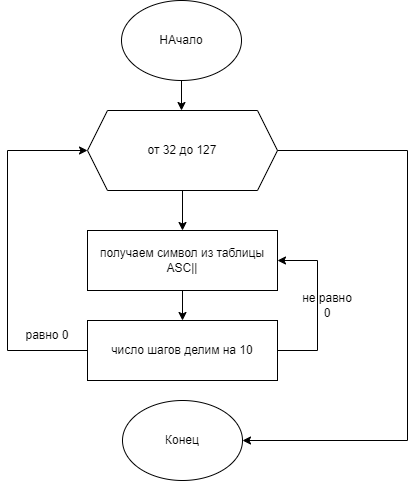

The diagram above was exported from draw.io. Its source (the exported page's mxGraphModel, read from the mxfile embedded in the PNG):
<mxGraphModel dx="1102" dy="557" grid="1" gridSize="10" guides="1" tooltips="1" connect="1" arrows="1" fold="1" page="1" pageScale="1" pageWidth="827" pageHeight="1169" math="0" shadow="0">
  <root>
    <mxCell id="Wq1-3NBEuv59kP1czNkN-0" />
    <mxCell id="Wq1-3NBEuv59kP1czNkN-1" parent="Wq1-3NBEuv59kP1czNkN-0" />
    <mxCell id="Wq1-3NBEuv59kP1czNkN-2" value="НАчало" style="ellipse;whiteSpace=wrap;html=1;" vertex="1" parent="Wq1-3NBEuv59kP1czNkN-1">
      <mxGeometry x="354" y="50" width="120" height="80" as="geometry" />
    </mxCell>
    <mxCell id="Wq1-3NBEuv59kP1czNkN-3" value="" style="endArrow=classic;html=1;rounded=0;exitX=0.5;exitY=1;exitDx=0;exitDy=0;" edge="1" parent="Wq1-3NBEuv59kP1czNkN-1" source="Wq1-3NBEuv59kP1czNkN-2">
      <mxGeometry width="50" height="50" relative="1" as="geometry">
        <mxPoint x="390" y="230" as="sourcePoint" />
        <mxPoint x="414" y="160" as="targetPoint" />
      </mxGeometry>
    </mxCell>
    <mxCell id="Wq1-3NBEuv59kP1czNkN-4" value="от 32 до 127" style="shape=hexagon;perimeter=hexagonPerimeter2;whiteSpace=wrap;html=1;fixedSize=1;" vertex="1" parent="Wq1-3NBEuv59kP1czNkN-1">
      <mxGeometry x="320" y="160" width="190" height="80" as="geometry" />
    </mxCell>
    <mxCell id="PLxsCf1mhhZRbILrHBl2-0" value="" style="endArrow=classic;html=1;rounded=0;exitX=0.5;exitY=1;exitDx=0;exitDy=0;" edge="1" parent="Wq1-3NBEuv59kP1czNkN-1" source="Wq1-3NBEuv59kP1czNkN-4">
      <mxGeometry width="50" height="50" relative="1" as="geometry">
        <mxPoint x="390" y="330" as="sourcePoint" />
        <mxPoint x="415" y="280" as="targetPoint" />
      </mxGeometry>
    </mxCell>
    <mxCell id="PLxsCf1mhhZRbILrHBl2-1" value="получаем символ из таблицы ASC||" style="rounded=0;whiteSpace=wrap;html=1;" vertex="1" parent="Wq1-3NBEuv59kP1czNkN-1">
      <mxGeometry x="320" y="280" width="190" height="60" as="geometry" />
    </mxCell>
    <mxCell id="PLxsCf1mhhZRbILrHBl2-3" value="число шагов делим на 10" style="rounded=0;whiteSpace=wrap;html=1;" vertex="1" parent="Wq1-3NBEuv59kP1czNkN-1">
      <mxGeometry x="320" y="370" width="190" height="60" as="geometry" />
    </mxCell>
    <mxCell id="PLxsCf1mhhZRbILrHBl2-4" value="" style="endArrow=classic;html=1;rounded=0;exitX=0.5;exitY=1;exitDx=0;exitDy=0;entryX=0.5;entryY=0;entryDx=0;entryDy=0;" edge="1" parent="Wq1-3NBEuv59kP1czNkN-1" source="PLxsCf1mhhZRbILrHBl2-1" target="PLxsCf1mhhZRbILrHBl2-3">
      <mxGeometry width="50" height="50" relative="1" as="geometry">
        <mxPoint x="390" y="420" as="sourcePoint" />
        <mxPoint x="440" y="370" as="targetPoint" />
      </mxGeometry>
    </mxCell>
    <mxCell id="PLxsCf1mhhZRbILrHBl2-6" value="" style="endArrow=none;html=1;rounded=0;exitX=0;exitY=0.5;exitDx=0;exitDy=0;" edge="1" parent="Wq1-3NBEuv59kP1czNkN-1" source="PLxsCf1mhhZRbILrHBl2-3">
      <mxGeometry width="50" height="50" relative="1" as="geometry">
        <mxPoint x="390" y="420" as="sourcePoint" />
        <mxPoint x="240" y="400" as="targetPoint" />
      </mxGeometry>
    </mxCell>
    <mxCell id="PLxsCf1mhhZRbILrHBl2-7" value="" style="endArrow=classic;html=1;rounded=0;entryX=0;entryY=0.5;entryDx=0;entryDy=0;" edge="1" parent="Wq1-3NBEuv59kP1czNkN-1" target="Wq1-3NBEuv59kP1czNkN-4">
      <mxGeometry width="50" height="50" relative="1" as="geometry">
        <mxPoint x="240" y="400" as="sourcePoint" />
        <mxPoint x="440" y="370" as="targetPoint" />
        <Array as="points">
          <mxPoint x="240" y="200" />
        </Array>
      </mxGeometry>
    </mxCell>
    <mxCell id="PLxsCf1mhhZRbILrHBl2-8" value="равно 0" style="text;html=1;strokeColor=none;fillColor=none;align=center;verticalAlign=middle;whiteSpace=wrap;rounded=0;" vertex="1" parent="Wq1-3NBEuv59kP1czNkN-1">
      <mxGeometry x="250" y="370" width="60" height="30" as="geometry" />
    </mxCell>
    <mxCell id="PLxsCf1mhhZRbILrHBl2-9" value="" style="endArrow=none;html=1;rounded=0;exitX=1;exitY=0.5;exitDx=0;exitDy=0;" edge="1" parent="Wq1-3NBEuv59kP1czNkN-1" source="PLxsCf1mhhZRbILrHBl2-3">
      <mxGeometry width="50" height="50" relative="1" as="geometry">
        <mxPoint x="390" y="320" as="sourcePoint" />
        <mxPoint x="550" y="400" as="targetPoint" />
      </mxGeometry>
    </mxCell>
    <mxCell id="PLxsCf1mhhZRbILrHBl2-10" value="" style="endArrow=classic;html=1;rounded=0;entryX=1;entryY=0.5;entryDx=0;entryDy=0;" edge="1" parent="Wq1-3NBEuv59kP1czNkN-1" target="PLxsCf1mhhZRbILrHBl2-1">
      <mxGeometry width="50" height="50" relative="1" as="geometry">
        <mxPoint x="550" y="400" as="sourcePoint" />
        <mxPoint x="440" y="270" as="targetPoint" />
        <Array as="points">
          <mxPoint x="550" y="310" />
        </Array>
      </mxGeometry>
    </mxCell>
    <mxCell id="PLxsCf1mhhZRbILrHBl2-11" value="не равно&lt;br&gt;0" style="text;html=1;strokeColor=none;fillColor=none;align=center;verticalAlign=middle;whiteSpace=wrap;rounded=0;" vertex="1" parent="Wq1-3NBEuv59kP1czNkN-1">
      <mxGeometry x="530" y="340" width="60" height="30" as="geometry" />
    </mxCell>
    <mxCell id="PLxsCf1mhhZRbILrHBl2-13" value="Конец" style="ellipse;whiteSpace=wrap;html=1;" vertex="1" parent="Wq1-3NBEuv59kP1czNkN-1">
      <mxGeometry x="355" y="450" width="120" height="80" as="geometry" />
    </mxCell>
    <mxCell id="PLxsCf1mhhZRbILrHBl2-14" value="" style="endArrow=none;html=1;rounded=0;entryX=1;entryY=0.5;entryDx=0;entryDy=0;" edge="1" parent="Wq1-3NBEuv59kP1czNkN-1" target="Wq1-3NBEuv59kP1czNkN-4">
      <mxGeometry width="50" height="50" relative="1" as="geometry">
        <mxPoint x="640" y="200" as="sourcePoint" />
        <mxPoint x="440" y="270" as="targetPoint" />
      </mxGeometry>
    </mxCell>
    <mxCell id="PLxsCf1mhhZRbILrHBl2-15" value="" style="endArrow=classic;html=1;rounded=0;entryX=1;entryY=0.5;entryDx=0;entryDy=0;" edge="1" parent="Wq1-3NBEuv59kP1czNkN-1" target="PLxsCf1mhhZRbILrHBl2-13">
      <mxGeometry width="50" height="50" relative="1" as="geometry">
        <mxPoint x="640" y="200" as="sourcePoint" />
        <mxPoint x="440" y="270" as="targetPoint" />
        <Array as="points">
          <mxPoint x="640" y="490" />
        </Array>
      </mxGeometry>
    </mxCell>
  </root>
</mxGraphModel>